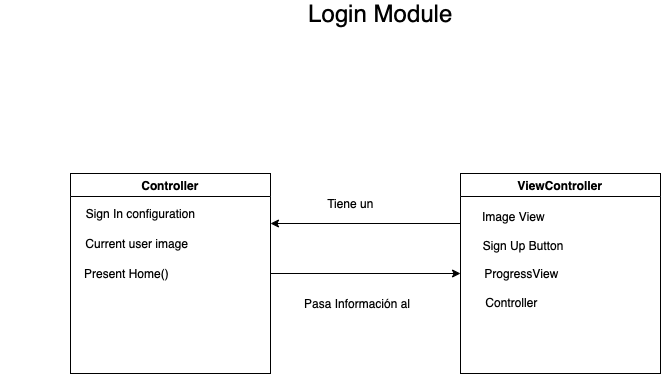

The diagram above was exported from draw.io. Its source (the exported page's mxGraphModel, read from the mxfile embedded in the PNG):
<mxGraphModel dx="988" dy="663" grid="1" gridSize="10" guides="1" tooltips="1" connect="1" arrows="1" fold="1" page="1" pageScale="1" pageWidth="827" pageHeight="1169" math="0" shadow="0">
  <root>
    <mxCell id="WIyWlLk6GJQsqaUBKTNV-0" />
    <mxCell id="WIyWlLk6GJQsqaUBKTNV-1" parent="WIyWlLk6GJQsqaUBKTNV-0" />
    <mxCell id="DF1K_4wF1zzXznB6uuX7-1" value="&lt;font style=&quot;font-size: 24px;&quot;&gt;Login Module&lt;/font&gt;" style="text;html=1;align=center;verticalAlign=middle;resizable=0;points=[];autosize=1;strokeColor=none;fillColor=none;" vertex="1" parent="WIyWlLk6GJQsqaUBKTNV-1">
      <mxGeometry x="310" y="20" width="160" height="20" as="geometry" />
    </mxCell>
    <mxCell id="DF1K_4wF1zzXznB6uuX7-28" style="edgeStyle=orthogonalEdgeStyle;rounded=0;orthogonalLoop=1;jettySize=auto;html=1;entryX=0;entryY=0.5;entryDx=0;entryDy=0;fontSize=12;" edge="1" parent="WIyWlLk6GJQsqaUBKTNV-1" source="DF1K_4wF1zzXznB6uuX7-2" target="DF1K_4wF1zzXznB6uuX7-8">
      <mxGeometry relative="1" as="geometry" />
    </mxCell>
    <mxCell id="DF1K_4wF1zzXznB6uuX7-2" value="Controller" style="swimlane;" vertex="1" parent="WIyWlLk6GJQsqaUBKTNV-1">
      <mxGeometry x="80" y="190" width="200" height="200" as="geometry" />
    </mxCell>
    <mxCell id="DF1K_4wF1zzXznB6uuX7-7" value="&lt;span style=&quot;white-space: pre;&quot;&gt;&#09;&lt;span style=&quot;white-space: pre;&quot;&gt;&#09;&lt;span style=&quot;white-space: pre;&quot;&gt;&#09;&lt;/span&gt;&lt;/span&gt;&lt;/span&gt;Sign In configuration" style="text;html=1;align=center;verticalAlign=middle;resizable=0;points=[];autosize=1;strokeColor=none;fillColor=none;" vertex="1" parent="DF1K_4wF1zzXznB6uuX7-2">
      <mxGeometry x="-70" y="30" width="200" height="20" as="geometry" />
    </mxCell>
    <mxCell id="DF1K_4wF1zzXznB6uuX7-29" style="edgeStyle=orthogonalEdgeStyle;rounded=0;orthogonalLoop=1;jettySize=auto;html=1;exitX=0;exitY=0.25;exitDx=0;exitDy=0;entryX=1;entryY=0.25;entryDx=0;entryDy=0;fontSize=12;" edge="1" parent="WIyWlLk6GJQsqaUBKTNV-1" source="DF1K_4wF1zzXznB6uuX7-8" target="DF1K_4wF1zzXznB6uuX7-2">
      <mxGeometry relative="1" as="geometry" />
    </mxCell>
    <mxCell id="DF1K_4wF1zzXznB6uuX7-8" value="ViewController" style="swimlane;" vertex="1" parent="WIyWlLk6GJQsqaUBKTNV-1">
      <mxGeometry x="470" y="190" width="200" height="200" as="geometry" />
    </mxCell>
    <mxCell id="DF1K_4wF1zzXznB6uuX7-18" value="ProgressView" style="text;html=1;align=center;verticalAlign=middle;resizable=0;points=[];autosize=1;strokeColor=none;fillColor=none;" vertex="1" parent="DF1K_4wF1zzXznB6uuX7-8">
      <mxGeometry x="16" y="90" width="90" height="20" as="geometry" />
    </mxCell>
    <mxCell id="DF1K_4wF1zzXznB6uuX7-17" value="&lt;span style=&quot;white-space: pre;&quot;&gt;&lt;br/&gt; &lt;/span&gt;Sign Up Button" style="text;html=1;align=center;verticalAlign=middle;resizable=0;points=[];autosize=1;strokeColor=none;fillColor=none;" vertex="1" parent="DF1K_4wF1zzXznB6uuX7-8">
      <mxGeometry x="11" y="50" width="100" height="30" as="geometry" />
    </mxCell>
    <mxCell id="DF1K_4wF1zzXznB6uuX7-16" value="Image View" style="text;html=1;align=center;verticalAlign=middle;resizable=0;points=[];autosize=1;strokeColor=none;fillColor=none;" vertex="1" parent="DF1K_4wF1zzXznB6uuX7-8">
      <mxGeometry x="13" y="33" width="80" height="20" as="geometry" />
    </mxCell>
    <mxCell id="DF1K_4wF1zzXznB6uuX7-19" value="&lt;font style=&quot;font-size: 12px;&quot;&gt;Controller&lt;/font&gt;" style="text;html=1;align=center;verticalAlign=middle;resizable=0;points=[];autosize=1;strokeColor=none;fillColor=none;fontSize=24;" vertex="1" parent="DF1K_4wF1zzXznB6uuX7-8">
      <mxGeometry x="16" y="105" width="70" height="40" as="geometry" />
    </mxCell>
    <mxCell id="DF1K_4wF1zzXznB6uuX7-12" value="&lt;span style=&quot;white-space: pre;&quot;&gt;&#09;&lt;span style=&quot;white-space: pre;&quot;&gt;&#09;    &lt;/span&gt;&lt;/span&gt;Current user image" style="text;html=1;align=center;verticalAlign=middle;resizable=0;points=[];autosize=1;strokeColor=none;fillColor=none;" vertex="1" parent="WIyWlLk6GJQsqaUBKTNV-1">
      <mxGeometry x="23" y="250" width="180" height="20" as="geometry" />
    </mxCell>
    <mxCell id="DF1K_4wF1zzXznB6uuX7-13" value="Present Home()" style="text;html=1;align=center;verticalAlign=middle;resizable=0;points=[];autosize=1;strokeColor=none;fillColor=none;" vertex="1" parent="WIyWlLk6GJQsqaUBKTNV-1">
      <mxGeometry x="86" y="280" width="100" height="20" as="geometry" />
    </mxCell>
    <mxCell id="DF1K_4wF1zzXznB6uuX7-15" value="Tiene un" style="text;html=1;align=center;verticalAlign=middle;resizable=0;points=[];autosize=1;strokeColor=none;fillColor=none;" vertex="1" parent="WIyWlLk6GJQsqaUBKTNV-1">
      <mxGeometry x="330" y="210" width="60" height="20" as="geometry" />
    </mxCell>
    <mxCell id="DF1K_4wF1zzXznB6uuX7-22" value="&lt;span style=&quot;white-space: pre;&quot;&gt;&#09;&lt;span style=&quot;white-space: pre;&quot;&gt;&#09;&lt;/span&gt;&lt;/span&gt;Pasa Información al" style="text;html=1;align=center;verticalAlign=middle;resizable=0;points=[];autosize=1;strokeColor=none;fillColor=none;fontSize=12;" vertex="1" parent="WIyWlLk6GJQsqaUBKTNV-1">
      <mxGeometry x="255" y="310" width="170" height="20" as="geometry" />
    </mxCell>
  </root>
</mxGraphModel>